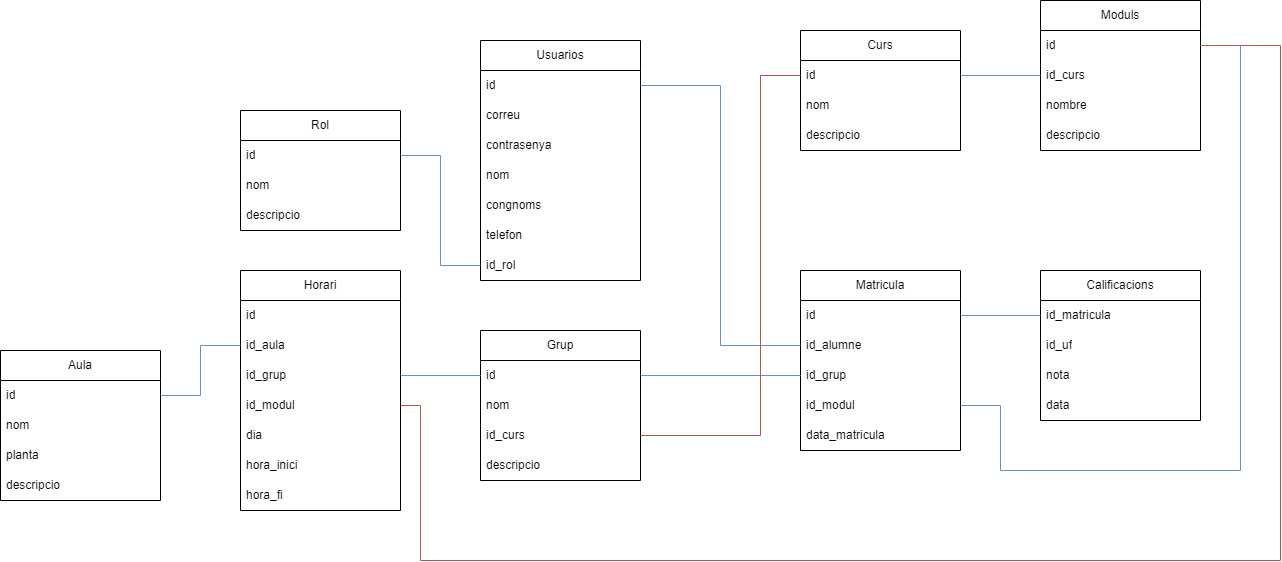

The diagram above was exported from draw.io. Its source (the exported page's mxGraphModel, read from the mxfile embedded in the PNG):
<mxGraphModel dx="1009" dy="589" grid="1" gridSize="10" guides="1" tooltips="1" connect="1" arrows="1" fold="1" page="1" pageScale="1" pageWidth="827" pageHeight="1169" math="0" shadow="0">
  <root>
    <mxCell id="WIyWlLk6GJQsqaUBKTNV-0" />
    <mxCell id="WIyWlLk6GJQsqaUBKTNV-1" parent="WIyWlLk6GJQsqaUBKTNV-0" />
    <mxCell id="e0bP--P6e9e5Rk2KYpjU-2" value="Usuarios" style="swimlane;fontStyle=0;childLayout=stackLayout;horizontal=1;startSize=30;horizontalStack=0;resizeParent=1;resizeParentMax=0;resizeLast=0;collapsible=1;marginBottom=0;whiteSpace=wrap;html=1;" parent="WIyWlLk6GJQsqaUBKTNV-1" vertex="1">
      <mxGeometry x="500" y="360" width="160" height="240" as="geometry" />
    </mxCell>
    <mxCell id="e0bP--P6e9e5Rk2KYpjU-3" value="id" style="text;strokeColor=none;fillColor=none;align=left;verticalAlign=middle;spacingLeft=4;spacingRight=4;overflow=hidden;points=[[0,0.5],[1,0.5]];portConstraint=eastwest;rotatable=0;whiteSpace=wrap;html=1;" parent="e0bP--P6e9e5Rk2KYpjU-2" vertex="1">
      <mxGeometry y="30" width="160" height="30" as="geometry" />
    </mxCell>
    <mxCell id="e0bP--P6e9e5Rk2KYpjU-4" value="correu" style="text;strokeColor=none;fillColor=none;align=left;verticalAlign=middle;spacingLeft=4;spacingRight=4;overflow=hidden;points=[[0,0.5],[1,0.5]];portConstraint=eastwest;rotatable=0;whiteSpace=wrap;html=1;" parent="e0bP--P6e9e5Rk2KYpjU-2" vertex="1">
      <mxGeometry y="60" width="160" height="30" as="geometry" />
    </mxCell>
    <mxCell id="e0bP--P6e9e5Rk2KYpjU-5" value="contrasenya" style="text;strokeColor=none;fillColor=none;align=left;verticalAlign=middle;spacingLeft=4;spacingRight=4;overflow=hidden;points=[[0,0.5],[1,0.5]];portConstraint=eastwest;rotatable=0;whiteSpace=wrap;html=1;" parent="e0bP--P6e9e5Rk2KYpjU-2" vertex="1">
      <mxGeometry y="90" width="160" height="30" as="geometry" />
    </mxCell>
    <mxCell id="e0bP--P6e9e5Rk2KYpjU-6" value="nom" style="text;strokeColor=none;fillColor=none;align=left;verticalAlign=middle;spacingLeft=4;spacingRight=4;overflow=hidden;points=[[0,0.5],[1,0.5]];portConstraint=eastwest;rotatable=0;whiteSpace=wrap;html=1;" parent="e0bP--P6e9e5Rk2KYpjU-2" vertex="1">
      <mxGeometry y="120" width="160" height="30" as="geometry" />
    </mxCell>
    <mxCell id="e0bP--P6e9e5Rk2KYpjU-7" value="congnoms" style="text;strokeColor=none;fillColor=none;align=left;verticalAlign=middle;spacingLeft=4;spacingRight=4;overflow=hidden;points=[[0,0.5],[1,0.5]];portConstraint=eastwest;rotatable=0;whiteSpace=wrap;html=1;" parent="e0bP--P6e9e5Rk2KYpjU-2" vertex="1">
      <mxGeometry y="150" width="160" height="30" as="geometry" />
    </mxCell>
    <mxCell id="e0bP--P6e9e5Rk2KYpjU-8" value="telefon" style="text;strokeColor=none;fillColor=none;align=left;verticalAlign=middle;spacingLeft=4;spacingRight=4;overflow=hidden;points=[[0,0.5],[1,0.5]];portConstraint=eastwest;rotatable=0;whiteSpace=wrap;html=1;" parent="e0bP--P6e9e5Rk2KYpjU-2" vertex="1">
      <mxGeometry y="180" width="160" height="30" as="geometry" />
    </mxCell>
    <mxCell id="e0bP--P6e9e5Rk2KYpjU-9" value="id_rol" style="text;strokeColor=none;fillColor=none;align=left;verticalAlign=middle;spacingLeft=4;spacingRight=4;overflow=hidden;points=[[0,0.5],[1,0.5]];portConstraint=eastwest;rotatable=0;whiteSpace=wrap;html=1;" parent="e0bP--P6e9e5Rk2KYpjU-2" vertex="1">
      <mxGeometry y="210" width="160" height="30" as="geometry" />
    </mxCell>
    <mxCell id="e0bP--P6e9e5Rk2KYpjU-16" value="Aula" style="swimlane;fontStyle=0;childLayout=stackLayout;horizontal=1;startSize=30;horizontalStack=0;resizeParent=1;resizeParentMax=0;resizeLast=0;collapsible=1;marginBottom=0;whiteSpace=wrap;html=1;" parent="WIyWlLk6GJQsqaUBKTNV-1" vertex="1">
      <mxGeometry x="20" y="670" width="160" height="150" as="geometry" />
    </mxCell>
    <mxCell id="e0bP--P6e9e5Rk2KYpjU-17" value="id" style="text;strokeColor=none;fillColor=none;align=left;verticalAlign=middle;spacingLeft=4;spacingRight=4;overflow=hidden;points=[[0,0.5],[1,0.5]];portConstraint=eastwest;rotatable=0;whiteSpace=wrap;html=1;" parent="e0bP--P6e9e5Rk2KYpjU-16" vertex="1">
      <mxGeometry y="30" width="160" height="30" as="geometry" />
    </mxCell>
    <mxCell id="e0bP--P6e9e5Rk2KYpjU-18" value="nom" style="text;strokeColor=none;fillColor=none;align=left;verticalAlign=middle;spacingLeft=4;spacingRight=4;overflow=hidden;points=[[0,0.5],[1,0.5]];portConstraint=eastwest;rotatable=0;whiteSpace=wrap;html=1;" parent="e0bP--P6e9e5Rk2KYpjU-16" vertex="1">
      <mxGeometry y="60" width="160" height="30" as="geometry" />
    </mxCell>
    <mxCell id="e0bP--P6e9e5Rk2KYpjU-19" value="planta" style="text;strokeColor=none;fillColor=none;align=left;verticalAlign=middle;spacingLeft=4;spacingRight=4;overflow=hidden;points=[[0,0.5],[1,0.5]];portConstraint=eastwest;rotatable=0;whiteSpace=wrap;html=1;" parent="e0bP--P6e9e5Rk2KYpjU-16" vertex="1">
      <mxGeometry y="90" width="160" height="30" as="geometry" />
    </mxCell>
    <mxCell id="e0bP--P6e9e5Rk2KYpjU-20" value="descripcio" style="text;strokeColor=none;fillColor=none;align=left;verticalAlign=middle;spacingLeft=4;spacingRight=4;overflow=hidden;points=[[0,0.5],[1,0.5]];portConstraint=eastwest;rotatable=0;whiteSpace=wrap;html=1;" parent="e0bP--P6e9e5Rk2KYpjU-16" vertex="1">
      <mxGeometry y="120" width="160" height="30" as="geometry" />
    </mxCell>
    <mxCell id="e0bP--P6e9e5Rk2KYpjU-43" value="Horari" style="swimlane;fontStyle=0;childLayout=stackLayout;horizontal=1;startSize=30;horizontalStack=0;resizeParent=1;resizeParentMax=0;resizeLast=0;collapsible=1;marginBottom=0;whiteSpace=wrap;html=1;" parent="WIyWlLk6GJQsqaUBKTNV-1" vertex="1">
      <mxGeometry x="260" y="590" width="160" height="240" as="geometry" />
    </mxCell>
    <mxCell id="e0bP--P6e9e5Rk2KYpjU-44" value="id" style="text;strokeColor=none;fillColor=none;align=left;verticalAlign=middle;spacingLeft=4;spacingRight=4;overflow=hidden;points=[[0,0.5],[1,0.5]];portConstraint=eastwest;rotatable=0;whiteSpace=wrap;html=1;" parent="e0bP--P6e9e5Rk2KYpjU-43" vertex="1">
      <mxGeometry y="30" width="160" height="30" as="geometry" />
    </mxCell>
    <mxCell id="e0bP--P6e9e5Rk2KYpjU-45" value="id_aula" style="text;strokeColor=none;fillColor=none;align=left;verticalAlign=middle;spacingLeft=4;spacingRight=4;overflow=hidden;points=[[0,0.5],[1,0.5]];portConstraint=eastwest;rotatable=0;whiteSpace=wrap;html=1;" parent="e0bP--P6e9e5Rk2KYpjU-43" vertex="1">
      <mxGeometry y="60" width="160" height="30" as="geometry" />
    </mxCell>
    <mxCell id="e0bP--P6e9e5Rk2KYpjU-46" value="id_grup" style="text;strokeColor=none;fillColor=none;align=left;verticalAlign=middle;spacingLeft=4;spacingRight=4;overflow=hidden;points=[[0,0.5],[1,0.5]];portConstraint=eastwest;rotatable=0;whiteSpace=wrap;html=1;" parent="e0bP--P6e9e5Rk2KYpjU-43" vertex="1">
      <mxGeometry y="90" width="160" height="30" as="geometry" />
    </mxCell>
    <mxCell id="eFZ8eq4I9Si2fgjgZXTp-17" value="id_modul" style="text;strokeColor=none;fillColor=none;align=left;verticalAlign=middle;spacingLeft=4;spacingRight=4;overflow=hidden;points=[[0,0.5],[1,0.5]];portConstraint=eastwest;rotatable=0;whiteSpace=wrap;html=1;" parent="e0bP--P6e9e5Rk2KYpjU-43" vertex="1">
      <mxGeometry y="120" width="160" height="30" as="geometry" />
    </mxCell>
    <mxCell id="e0bP--P6e9e5Rk2KYpjU-47" value="dia" style="text;strokeColor=none;fillColor=none;align=left;verticalAlign=middle;spacingLeft=4;spacingRight=4;overflow=hidden;points=[[0,0.5],[1,0.5]];portConstraint=eastwest;rotatable=0;whiteSpace=wrap;html=1;" parent="e0bP--P6e9e5Rk2KYpjU-43" vertex="1">
      <mxGeometry y="150" width="160" height="30" as="geometry" />
    </mxCell>
    <mxCell id="e0bP--P6e9e5Rk2KYpjU-48" value="hora_inici" style="text;strokeColor=none;fillColor=none;align=left;verticalAlign=middle;spacingLeft=4;spacingRight=4;overflow=hidden;points=[[0,0.5],[1,0.5]];portConstraint=eastwest;rotatable=0;whiteSpace=wrap;html=1;" parent="e0bP--P6e9e5Rk2KYpjU-43" vertex="1">
      <mxGeometry y="180" width="160" height="30" as="geometry" />
    </mxCell>
    <mxCell id="e0bP--P6e9e5Rk2KYpjU-49" value="hora_fi" style="text;strokeColor=none;fillColor=none;align=left;verticalAlign=middle;spacingLeft=4;spacingRight=4;overflow=hidden;points=[[0,0.5],[1,0.5]];portConstraint=eastwest;rotatable=0;whiteSpace=wrap;html=1;" parent="e0bP--P6e9e5Rk2KYpjU-43" vertex="1">
      <mxGeometry y="210" width="160" height="30" as="geometry" />
    </mxCell>
    <mxCell id="e0bP--P6e9e5Rk2KYpjU-50" value="Calificacions" style="swimlane;fontStyle=0;childLayout=stackLayout;horizontal=1;startSize=30;horizontalStack=0;resizeParent=1;resizeParentMax=0;resizeLast=0;collapsible=1;marginBottom=0;whiteSpace=wrap;html=1;" parent="WIyWlLk6GJQsqaUBKTNV-1" vertex="1">
      <mxGeometry x="1060" y="590" width="160" height="150" as="geometry" />
    </mxCell>
    <mxCell id="e0bP--P6e9e5Rk2KYpjU-51" value="id_matricula" style="text;strokeColor=none;fillColor=none;align=left;verticalAlign=middle;spacingLeft=4;spacingRight=4;overflow=hidden;points=[[0,0.5],[1,0.5]];portConstraint=eastwest;rotatable=0;whiteSpace=wrap;html=1;" parent="e0bP--P6e9e5Rk2KYpjU-50" vertex="1">
      <mxGeometry y="30" width="160" height="30" as="geometry" />
    </mxCell>
    <mxCell id="e0bP--P6e9e5Rk2KYpjU-52" value="id_uf" style="text;strokeColor=none;fillColor=none;align=left;verticalAlign=middle;spacingLeft=4;spacingRight=4;overflow=hidden;points=[[0,0.5],[1,0.5]];portConstraint=eastwest;rotatable=0;whiteSpace=wrap;html=1;" parent="e0bP--P6e9e5Rk2KYpjU-50" vertex="1">
      <mxGeometry y="60" width="160" height="30" as="geometry" />
    </mxCell>
    <mxCell id="e0bP--P6e9e5Rk2KYpjU-53" value="nota" style="text;strokeColor=none;fillColor=none;align=left;verticalAlign=middle;spacingLeft=4;spacingRight=4;overflow=hidden;points=[[0,0.5],[1,0.5]];portConstraint=eastwest;rotatable=0;whiteSpace=wrap;html=1;" parent="e0bP--P6e9e5Rk2KYpjU-50" vertex="1">
      <mxGeometry y="90" width="160" height="30" as="geometry" />
    </mxCell>
    <mxCell id="e0bP--P6e9e5Rk2KYpjU-54" value="data" style="text;strokeColor=none;fillColor=none;align=left;verticalAlign=middle;spacingLeft=4;spacingRight=4;overflow=hidden;points=[[0,0.5],[1,0.5]];portConstraint=eastwest;rotatable=0;whiteSpace=wrap;html=1;" parent="e0bP--P6e9e5Rk2KYpjU-50" vertex="1">
      <mxGeometry y="120" width="160" height="30" as="geometry" />
    </mxCell>
    <mxCell id="e0bP--P6e9e5Rk2KYpjU-67" style="edgeStyle=orthogonalEdgeStyle;rounded=0;orthogonalLoop=1;jettySize=auto;html=1;exitX=0;exitY=0.5;exitDx=0;exitDy=0;entryX=1;entryY=0.5;entryDx=0;entryDy=0;endArrow=none;endFill=0;fillColor=#dae8fc;strokeColor=#6c8ebf;" parent="WIyWlLk6GJQsqaUBKTNV-1" source="e0bP--P6e9e5Rk2KYpjU-45" target="e0bP--P6e9e5Rk2KYpjU-17" edge="1">
      <mxGeometry relative="1" as="geometry" />
    </mxCell>
    <mxCell id="e0bP--P6e9e5Rk2KYpjU-81" value="Curs" style="swimlane;fontStyle=0;childLayout=stackLayout;horizontal=1;startSize=30;horizontalStack=0;resizeParent=1;resizeParentMax=0;resizeLast=0;collapsible=1;marginBottom=0;whiteSpace=wrap;html=1;" parent="WIyWlLk6GJQsqaUBKTNV-1" vertex="1">
      <mxGeometry x="820" y="350" width="160" height="120" as="geometry" />
    </mxCell>
    <mxCell id="e0bP--P6e9e5Rk2KYpjU-82" value="id" style="text;strokeColor=none;fillColor=none;align=left;verticalAlign=middle;spacingLeft=4;spacingRight=4;overflow=hidden;points=[[0,0.5],[1,0.5]];portConstraint=eastwest;rotatable=0;whiteSpace=wrap;html=1;" parent="e0bP--P6e9e5Rk2KYpjU-81" vertex="1">
      <mxGeometry y="30" width="160" height="30" as="geometry" />
    </mxCell>
    <mxCell id="e0bP--P6e9e5Rk2KYpjU-84" value="nom" style="text;strokeColor=none;fillColor=none;align=left;verticalAlign=middle;spacingLeft=4;spacingRight=4;overflow=hidden;points=[[0,0.5],[1,0.5]];portConstraint=eastwest;rotatable=0;whiteSpace=wrap;html=1;" parent="e0bP--P6e9e5Rk2KYpjU-81" vertex="1">
      <mxGeometry y="60" width="160" height="30" as="geometry" />
    </mxCell>
    <mxCell id="e0bP--P6e9e5Rk2KYpjU-85" value="descripcio" style="text;strokeColor=none;fillColor=none;align=left;verticalAlign=middle;spacingLeft=4;spacingRight=4;overflow=hidden;points=[[0,0.5],[1,0.5]];portConstraint=eastwest;rotatable=0;whiteSpace=wrap;html=1;" parent="e0bP--P6e9e5Rk2KYpjU-81" vertex="1">
      <mxGeometry y="90" width="160" height="30" as="geometry" />
    </mxCell>
    <mxCell id="e0bP--P6e9e5Rk2KYpjU-86" value="Moduls" style="swimlane;fontStyle=0;childLayout=stackLayout;horizontal=1;startSize=30;horizontalStack=0;resizeParent=1;resizeParentMax=0;resizeLast=0;collapsible=1;marginBottom=0;whiteSpace=wrap;html=1;" parent="WIyWlLk6GJQsqaUBKTNV-1" vertex="1">
      <mxGeometry x="1060" y="320" width="160" height="150" as="geometry" />
    </mxCell>
    <mxCell id="e0bP--P6e9e5Rk2KYpjU-87" value="id" style="text;strokeColor=none;fillColor=none;align=left;verticalAlign=middle;spacingLeft=4;spacingRight=4;overflow=hidden;points=[[0,0.5],[1,0.5]];portConstraint=eastwest;rotatable=0;whiteSpace=wrap;html=1;" parent="e0bP--P6e9e5Rk2KYpjU-86" vertex="1">
      <mxGeometry y="30" width="160" height="30" as="geometry" />
    </mxCell>
    <mxCell id="e0bP--P6e9e5Rk2KYpjU-88" value="id_curs" style="text;strokeColor=none;fillColor=none;align=left;verticalAlign=middle;spacingLeft=4;spacingRight=4;overflow=hidden;points=[[0,0.5],[1,0.5]];portConstraint=eastwest;rotatable=0;whiteSpace=wrap;html=1;" parent="e0bP--P6e9e5Rk2KYpjU-86" vertex="1">
      <mxGeometry y="60" width="160" height="30" as="geometry" />
    </mxCell>
    <mxCell id="e0bP--P6e9e5Rk2KYpjU-89" value="nombre" style="text;strokeColor=none;fillColor=none;align=left;verticalAlign=middle;spacingLeft=4;spacingRight=4;overflow=hidden;points=[[0,0.5],[1,0.5]];portConstraint=eastwest;rotatable=0;whiteSpace=wrap;html=1;" parent="e0bP--P6e9e5Rk2KYpjU-86" vertex="1">
      <mxGeometry y="90" width="160" height="30" as="geometry" />
    </mxCell>
    <mxCell id="e0bP--P6e9e5Rk2KYpjU-94" value="descripcio" style="text;strokeColor=none;fillColor=none;align=left;verticalAlign=middle;spacingLeft=4;spacingRight=4;overflow=hidden;points=[[0,0.5],[1,0.5]];portConstraint=eastwest;rotatable=0;whiteSpace=wrap;html=1;" parent="e0bP--P6e9e5Rk2KYpjU-86" vertex="1">
      <mxGeometry y="120" width="160" height="30" as="geometry" />
    </mxCell>
    <mxCell id="e0bP--P6e9e5Rk2KYpjU-90" value="Matricula" style="swimlane;fontStyle=0;childLayout=stackLayout;horizontal=1;startSize=30;horizontalStack=0;resizeParent=1;resizeParentMax=0;resizeLast=0;collapsible=1;marginBottom=0;whiteSpace=wrap;html=1;" parent="WIyWlLk6GJQsqaUBKTNV-1" vertex="1">
      <mxGeometry x="820" y="590" width="160" height="180" as="geometry" />
    </mxCell>
    <mxCell id="e0bP--P6e9e5Rk2KYpjU-99" value="id" style="text;strokeColor=none;fillColor=none;align=left;verticalAlign=middle;spacingLeft=4;spacingRight=4;overflow=hidden;points=[[0,0.5],[1,0.5]];portConstraint=eastwest;rotatable=0;whiteSpace=wrap;html=1;" parent="e0bP--P6e9e5Rk2KYpjU-90" vertex="1">
      <mxGeometry y="30" width="160" height="30" as="geometry" />
    </mxCell>
    <mxCell id="e0bP--P6e9e5Rk2KYpjU-92" value="id_alumne" style="text;strokeColor=none;fillColor=none;align=left;verticalAlign=middle;spacingLeft=4;spacingRight=4;overflow=hidden;points=[[0,0.5],[1,0.5]];portConstraint=eastwest;rotatable=0;whiteSpace=wrap;html=1;" parent="e0bP--P6e9e5Rk2KYpjU-90" vertex="1">
      <mxGeometry y="60" width="160" height="30" as="geometry" />
    </mxCell>
    <mxCell id="eFZ8eq4I9Si2fgjgZXTp-8" value="id_grup" style="text;strokeColor=none;fillColor=none;align=left;verticalAlign=middle;spacingLeft=4;spacingRight=4;overflow=hidden;points=[[0,0.5],[1,0.5]];portConstraint=eastwest;rotatable=0;whiteSpace=wrap;html=1;" parent="e0bP--P6e9e5Rk2KYpjU-90" vertex="1">
      <mxGeometry y="90" width="160" height="30" as="geometry" />
    </mxCell>
    <mxCell id="e0bP--P6e9e5Rk2KYpjU-96" value="id_modul" style="text;strokeColor=none;fillColor=none;align=left;verticalAlign=middle;spacingLeft=4;spacingRight=4;overflow=hidden;points=[[0,0.5],[1,0.5]];portConstraint=eastwest;rotatable=0;whiteSpace=wrap;html=1;" parent="e0bP--P6e9e5Rk2KYpjU-90" vertex="1">
      <mxGeometry y="120" width="160" height="30" as="geometry" />
    </mxCell>
    <mxCell id="e0bP--P6e9e5Rk2KYpjU-93" value="data_matricula" style="text;strokeColor=none;fillColor=none;align=left;verticalAlign=middle;spacingLeft=4;spacingRight=4;overflow=hidden;points=[[0,0.5],[1,0.5]];portConstraint=eastwest;rotatable=0;whiteSpace=wrap;html=1;" parent="e0bP--P6e9e5Rk2KYpjU-90" vertex="1">
      <mxGeometry y="150" width="160" height="30" as="geometry" />
    </mxCell>
    <mxCell id="e0bP--P6e9e5Rk2KYpjU-95" style="edgeStyle=orthogonalEdgeStyle;rounded=0;orthogonalLoop=1;jettySize=auto;html=1;exitX=0;exitY=0.5;exitDx=0;exitDy=0;entryX=1;entryY=0.5;entryDx=0;entryDy=0;endArrow=none;endFill=0;fillColor=#dae8fc;strokeColor=#6c8ebf;" parent="WIyWlLk6GJQsqaUBKTNV-1" source="e0bP--P6e9e5Rk2KYpjU-88" target="e0bP--P6e9e5Rk2KYpjU-82" edge="1">
      <mxGeometry relative="1" as="geometry" />
    </mxCell>
    <mxCell id="eFZ8eq4I9Si2fgjgZXTp-0" style="edgeStyle=orthogonalEdgeStyle;rounded=0;orthogonalLoop=1;jettySize=auto;html=1;exitX=0;exitY=0.5;exitDx=0;exitDy=0;entryX=1;entryY=0.5;entryDx=0;entryDy=0;endArrow=none;endFill=0;fillColor=#dae8fc;strokeColor=#6c8ebf;" parent="WIyWlLk6GJQsqaUBKTNV-1" source="e0bP--P6e9e5Rk2KYpjU-51" target="e0bP--P6e9e5Rk2KYpjU-99" edge="1">
      <mxGeometry relative="1" as="geometry" />
    </mxCell>
    <mxCell id="eFZ8eq4I9Si2fgjgZXTp-1" style="edgeStyle=orthogonalEdgeStyle;rounded=0;orthogonalLoop=1;jettySize=auto;html=1;exitX=1;exitY=0.5;exitDx=0;exitDy=0;entryX=1;entryY=0.5;entryDx=0;entryDy=0;endArrow=none;endFill=0;fillColor=#dae8fc;strokeColor=#6c8ebf;" parent="WIyWlLk6GJQsqaUBKTNV-1" source="e0bP--P6e9e5Rk2KYpjU-96" target="e0bP--P6e9e5Rk2KYpjU-87" edge="1">
      <mxGeometry relative="1" as="geometry">
        <Array as="points">
          <mxPoint x="1020" y="725" />
          <mxPoint x="1020" y="790" />
          <mxPoint x="1260" y="790" />
          <mxPoint x="1260" y="365" />
        </Array>
      </mxGeometry>
    </mxCell>
    <mxCell id="eFZ8eq4I9Si2fgjgZXTp-2" style="edgeStyle=orthogonalEdgeStyle;rounded=0;orthogonalLoop=1;jettySize=auto;html=1;exitX=0;exitY=0.5;exitDx=0;exitDy=0;entryX=1;entryY=0.5;entryDx=0;entryDy=0;endArrow=none;endFill=0;fillColor=#dae8fc;strokeColor=#6c8ebf;" parent="WIyWlLk6GJQsqaUBKTNV-1" source="e0bP--P6e9e5Rk2KYpjU-92" target="e0bP--P6e9e5Rk2KYpjU-3" edge="1">
      <mxGeometry relative="1" as="geometry" />
    </mxCell>
    <mxCell id="eFZ8eq4I9Si2fgjgZXTp-3" value="Rol" style="swimlane;fontStyle=0;childLayout=stackLayout;horizontal=1;startSize=30;horizontalStack=0;resizeParent=1;resizeParentMax=0;resizeLast=0;collapsible=1;marginBottom=0;whiteSpace=wrap;html=1;" parent="WIyWlLk6GJQsqaUBKTNV-1" vertex="1">
      <mxGeometry x="260" y="430" width="160" height="120" as="geometry" />
    </mxCell>
    <mxCell id="eFZ8eq4I9Si2fgjgZXTp-4" value="id" style="text;strokeColor=none;fillColor=none;align=left;verticalAlign=middle;spacingLeft=4;spacingRight=4;overflow=hidden;points=[[0,0.5],[1,0.5]];portConstraint=eastwest;rotatable=0;whiteSpace=wrap;html=1;" parent="eFZ8eq4I9Si2fgjgZXTp-3" vertex="1">
      <mxGeometry y="30" width="160" height="30" as="geometry" />
    </mxCell>
    <mxCell id="eFZ8eq4I9Si2fgjgZXTp-5" value="nom" style="text;strokeColor=none;fillColor=none;align=left;verticalAlign=middle;spacingLeft=4;spacingRight=4;overflow=hidden;points=[[0,0.5],[1,0.5]];portConstraint=eastwest;rotatable=0;whiteSpace=wrap;html=1;" parent="eFZ8eq4I9Si2fgjgZXTp-3" vertex="1">
      <mxGeometry y="60" width="160" height="30" as="geometry" />
    </mxCell>
    <mxCell id="eFZ8eq4I9Si2fgjgZXTp-7" value="descripcio" style="text;strokeColor=none;fillColor=none;align=left;verticalAlign=middle;spacingLeft=4;spacingRight=4;overflow=hidden;points=[[0,0.5],[1,0.5]];portConstraint=eastwest;rotatable=0;whiteSpace=wrap;html=1;" parent="eFZ8eq4I9Si2fgjgZXTp-3" vertex="1">
      <mxGeometry y="90" width="160" height="30" as="geometry" />
    </mxCell>
    <mxCell id="eFZ8eq4I9Si2fgjgZXTp-9" value="Grup" style="swimlane;fontStyle=0;childLayout=stackLayout;horizontal=1;startSize=30;horizontalStack=0;resizeParent=1;resizeParentMax=0;resizeLast=0;collapsible=1;marginBottom=0;whiteSpace=wrap;html=1;" parent="WIyWlLk6GJQsqaUBKTNV-1" vertex="1">
      <mxGeometry x="500" y="650" width="160" height="150" as="geometry" />
    </mxCell>
    <mxCell id="eFZ8eq4I9Si2fgjgZXTp-10" value="id" style="text;strokeColor=none;fillColor=none;align=left;verticalAlign=middle;spacingLeft=4;spacingRight=4;overflow=hidden;points=[[0,0.5],[1,0.5]];portConstraint=eastwest;rotatable=0;whiteSpace=wrap;html=1;" parent="eFZ8eq4I9Si2fgjgZXTp-9" vertex="1">
      <mxGeometry y="30" width="160" height="30" as="geometry" />
    </mxCell>
    <mxCell id="eFZ8eq4I9Si2fgjgZXTp-11" value="nom" style="text;strokeColor=none;fillColor=none;align=left;verticalAlign=middle;spacingLeft=4;spacingRight=4;overflow=hidden;points=[[0,0.5],[1,0.5]];portConstraint=eastwest;rotatable=0;whiteSpace=wrap;html=1;" parent="eFZ8eq4I9Si2fgjgZXTp-9" vertex="1">
      <mxGeometry y="60" width="160" height="30" as="geometry" />
    </mxCell>
    <mxCell id="eFZ8eq4I9Si2fgjgZXTp-12" value="id_curs" style="text;strokeColor=none;fillColor=none;align=left;verticalAlign=middle;spacingLeft=4;spacingRight=4;overflow=hidden;points=[[0,0.5],[1,0.5]];portConstraint=eastwest;rotatable=0;whiteSpace=wrap;html=1;" parent="eFZ8eq4I9Si2fgjgZXTp-9" vertex="1">
      <mxGeometry y="90" width="160" height="30" as="geometry" />
    </mxCell>
    <mxCell id="eFZ8eq4I9Si2fgjgZXTp-14" value="descripcio" style="text;strokeColor=none;fillColor=none;align=left;verticalAlign=middle;spacingLeft=4;spacingRight=4;overflow=hidden;points=[[0,0.5],[1,0.5]];portConstraint=eastwest;rotatable=0;whiteSpace=wrap;html=1;" parent="eFZ8eq4I9Si2fgjgZXTp-9" vertex="1">
      <mxGeometry y="120" width="160" height="30" as="geometry" />
    </mxCell>
    <mxCell id="eFZ8eq4I9Si2fgjgZXTp-15" style="edgeStyle=orthogonalEdgeStyle;rounded=0;orthogonalLoop=1;jettySize=auto;html=1;exitX=1;exitY=0.5;exitDx=0;exitDy=0;entryX=0;entryY=0.5;entryDx=0;entryDy=0;endArrow=none;endFill=0;fillColor=#dae8fc;strokeColor=#6c8ebf;" parent="WIyWlLk6GJQsqaUBKTNV-1" source="eFZ8eq4I9Si2fgjgZXTp-10" target="eFZ8eq4I9Si2fgjgZXTp-8" edge="1">
      <mxGeometry relative="1" as="geometry" />
    </mxCell>
    <mxCell id="eFZ8eq4I9Si2fgjgZXTp-16" style="edgeStyle=orthogonalEdgeStyle;rounded=0;orthogonalLoop=1;jettySize=auto;html=1;exitX=1;exitY=0.5;exitDx=0;exitDy=0;entryX=0;entryY=0.5;entryDx=0;entryDy=0;endArrow=none;endFill=0;fillColor=#f8cecc;strokeColor=#b85450;" parent="WIyWlLk6GJQsqaUBKTNV-1" source="eFZ8eq4I9Si2fgjgZXTp-12" target="e0bP--P6e9e5Rk2KYpjU-82" edge="1">
      <mxGeometry relative="1" as="geometry">
        <Array as="points">
          <mxPoint x="780" y="755" />
          <mxPoint x="780" y="395" />
        </Array>
      </mxGeometry>
    </mxCell>
    <mxCell id="eFZ8eq4I9Si2fgjgZXTp-18" style="rounded=0;orthogonalLoop=1;jettySize=auto;html=1;exitX=1;exitY=0.5;exitDx=0;exitDy=0;entryX=0;entryY=0.5;entryDx=0;entryDy=0;endArrow=none;endFill=0;fillColor=#dae8fc;strokeColor=#6c8ebf;" parent="WIyWlLk6GJQsqaUBKTNV-1" source="e0bP--P6e9e5Rk2KYpjU-46" target="eFZ8eq4I9Si2fgjgZXTp-10" edge="1">
      <mxGeometry relative="1" as="geometry" />
    </mxCell>
    <mxCell id="eFZ8eq4I9Si2fgjgZXTp-19" style="edgeStyle=orthogonalEdgeStyle;rounded=0;orthogonalLoop=1;jettySize=auto;html=1;exitX=0;exitY=0.5;exitDx=0;exitDy=0;entryX=1;entryY=0.5;entryDx=0;entryDy=0;endArrow=none;endFill=0;fillColor=#dae8fc;strokeColor=#6c8ebf;" parent="WIyWlLk6GJQsqaUBKTNV-1" source="e0bP--P6e9e5Rk2KYpjU-9" target="eFZ8eq4I9Si2fgjgZXTp-4" edge="1">
      <mxGeometry relative="1" as="geometry" />
    </mxCell>
    <mxCell id="8jJf56EKI00GLqCIhCNU-0" style="edgeStyle=orthogonalEdgeStyle;rounded=0;orthogonalLoop=1;jettySize=auto;html=1;exitX=1;exitY=0.5;exitDx=0;exitDy=0;entryX=1;entryY=0.5;entryDx=0;entryDy=0;endArrow=none;endFill=0;fillColor=#f8cecc;strokeColor=#b85450;" parent="WIyWlLk6GJQsqaUBKTNV-1" source="eFZ8eq4I9Si2fgjgZXTp-17" target="e0bP--P6e9e5Rk2KYpjU-87" edge="1">
      <mxGeometry relative="1" as="geometry">
        <Array as="points">
          <mxPoint x="440" y="725" />
          <mxPoint x="440" y="880" />
          <mxPoint x="1300" y="880" />
          <mxPoint x="1300" y="365" />
        </Array>
      </mxGeometry>
    </mxCell>
  </root>
</mxGraphModel>